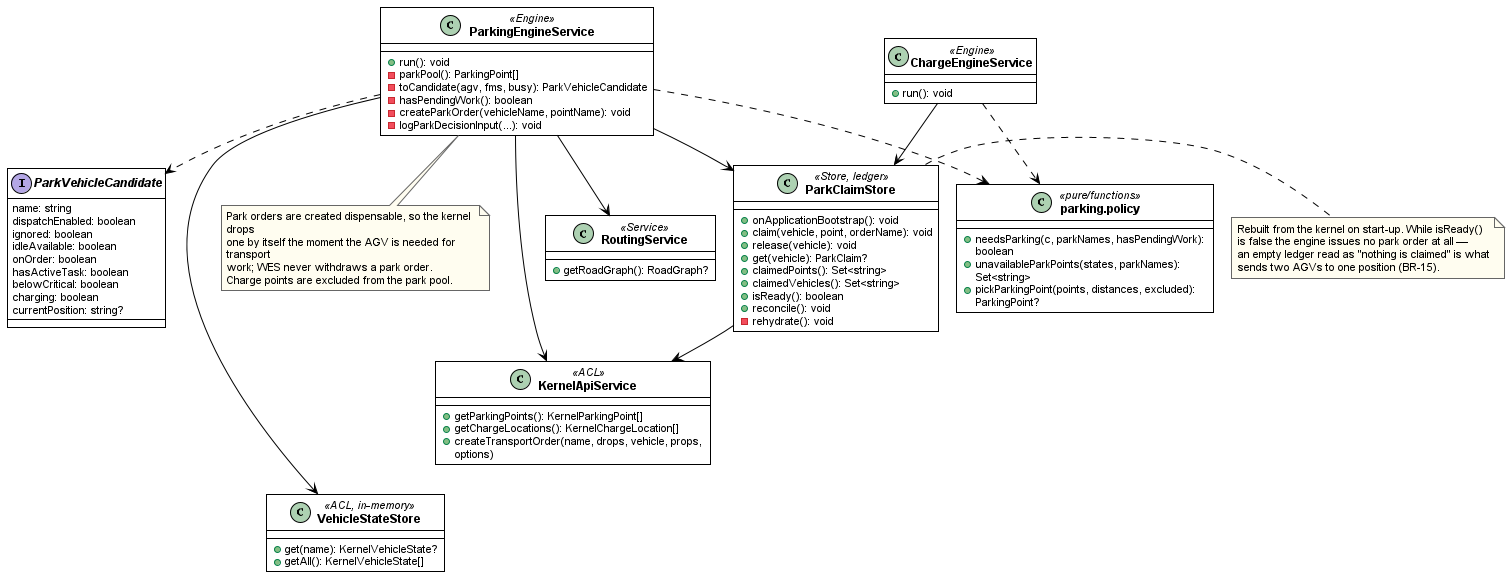

The diagram above was rendered by PlantUML. Its source (embedded in the PNG):
@startuml fig-2-4-1-class-parking
' SDS Figure II-2.4.1 — Class diagram: idle parking & preemption
' REDRAWN 2026-08-09: the previous version showed an in-memory idle-clock
' (idleSince / parkTargets / inFlightParkTarget / occupiedParkPoints). None of
' those exist any more — park targets are held by ParkClaimStore, a ledger
' rehydrated from the kernel at bootstrap.
' Verified against wes/src/cargo/parking-engine.service.ts, park-claim.store.ts.
' Render: java -jar plantuml.jar -charset UTF-8 -tpng fig-2-4-1-class-parking.puml
!include _style.iuml
skinparam nodesep 18
skinparam ranksep 30

class ParkingEngineService <<Engine>> {
  +run(): void
  -parkPool(): ParkingPoint[]
  -toCandidate(agv, fms, busy): ParkVehicleCandidate
  -hasPendingWork(): boolean
  -createParkOrder(vehicleName, pointName): void
  -logParkDecisionInput(...): void
}

class ParkClaimStore <<Store, ledger>> {
  +onApplicationBootstrap(): void
  +claim(vehicle, point, orderName): void
  +release(vehicle): void
  +get(vehicle): ParkClaim?
  +claimedPoints(): Set<string>
  +claimedVehicles(): Set<string>
  +isReady(): boolean
  +reconcile(): void
  -rehydrate(): void
}

class "parking.policy" as Policy <<pure/functions>> {
  +needsParking(c, parkNames, hasPendingWork): boolean
  +unavailableParkPoints(states, parkNames): Set<string>
  +pickParkingPoint(points, distances, excluded): ParkingPoint?
}

class RoutingService <<Service>> {
  +getRoadGraph(): RoadGraph?
}

class KernelApiService <<ACL>> {
  +getParkingPoints(): KernelParkingPoint[]
  +getChargeLocations(): KernelChargeLocation[]
  +createTransportOrder(name, drops, vehicle, props, options)
}

class VehicleStateStore <<ACL, in-memory>> {
  +get(name): KernelVehicleState?
  +getAll(): KernelVehicleState[]
}

class ChargeEngineService <<Engine>> {
  +run(): void
}

interface ParkVehicleCandidate {
  name: string
  dispatchEnabled: boolean
  ignored: boolean
  idleAvailable: boolean
  onOrder: boolean
  hasActiveTask: boolean
  belowCritical: boolean
  charging: boolean
  currentPosition: string?
}

RoutingService -[hidden]- KernelApiService
KernelApiService -[hidden]- VehicleStateStore

ParkingEngineService --> ParkClaimStore
ParkingEngineService --> RoutingService
ParkingEngineService --> KernelApiService
ParkingEngineService --> VehicleStateStore
ParkingEngineService ..> Policy
ParkingEngineService ..> ParkVehicleCandidate
ParkClaimStore --> KernelApiService
ChargeEngineService --> ParkClaimStore
ChargeEngineService .right.> Policy

note right of ParkClaimStore
  Rebuilt from the kernel on start-up. While isReady()
  is false the engine issues no park order at all —
  an empty ledger read as "nothing is claimed" is what
  sends two AGVs to one position (BR-15).
end note

note bottom of ParkingEngineService
  Park orders are created dispensable, so the kernel drops
  one by itself the moment the AGV is needed for transport
  work; WES never withdraws a park order.
  Charge points are excluded from the park pool.
end note

@enduml